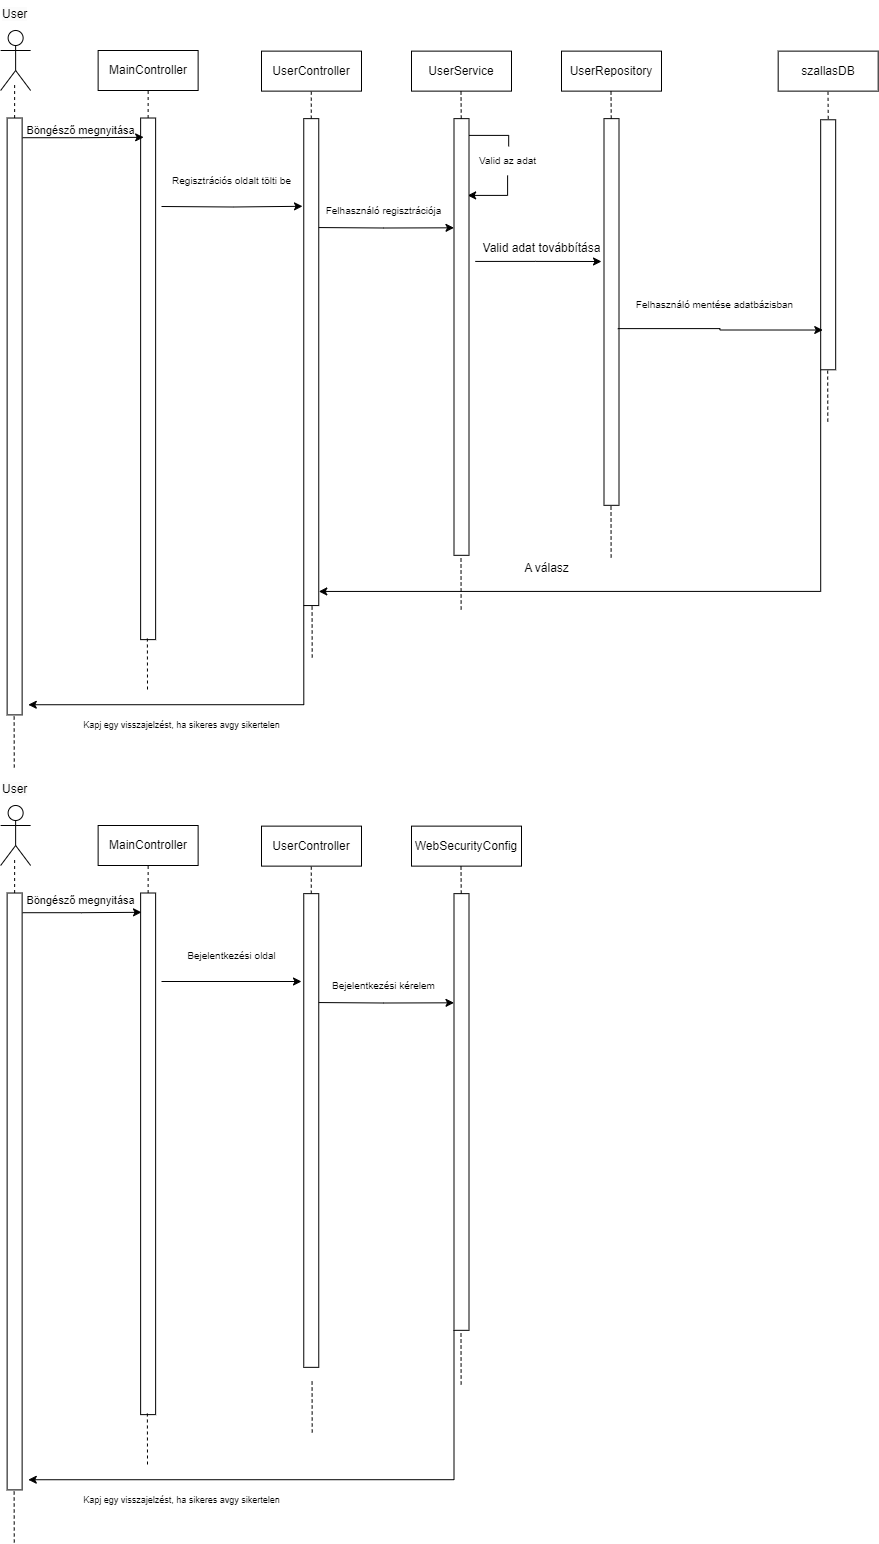

The diagram above was exported from draw.io. Its source (the exported page's mxGraphModel, read from the mxfile embedded in the PNG):
<mxGraphModel dx="880" dy="470" grid="1" gridSize="10" guides="1" tooltips="1" connect="1" arrows="1" fold="1" page="1" pageScale="1" pageWidth="1654" pageHeight="2336" math="0" shadow="0">
  <root>
    <mxCell id="0" />
    <mxCell id="1" parent="0" />
    <mxCell id="Ums2jaJIpEcogZWE9KNc-1" value="" style="shape=umlActor;verticalLabelPosition=bottom;verticalAlign=top;html=1;" parent="1" vertex="1">
      <mxGeometry x="189.13" y="615" width="30" height="60" as="geometry" />
    </mxCell>
    <mxCell id="Ums2jaJIpEcogZWE9KNc-3" value="&lt;span style=&quot;color: rgb(0, 0, 0); font-family: Helvetica; font-size: 12px; font-style: normal; font-variant-ligatures: normal; font-variant-caps: normal; font-weight: 400; letter-spacing: normal; orphans: 2; text-align: center; text-indent: 0px; text-transform: none; widows: 2; word-spacing: 0px; -webkit-text-stroke-width: 0px; background-color: rgb(251, 251, 251); text-decoration-thickness: initial; text-decoration-style: initial; text-decoration-color: initial; float: none; display: inline !important;&quot;&gt;User&lt;/span&gt;" style="text;whiteSpace=wrap;html=1;" parent="1" vertex="1">
      <mxGeometry x="189.13" y="585" width="30" height="30" as="geometry" />
    </mxCell>
    <mxCell id="Ums2jaJIpEcogZWE9KNc-4" value="" style="endArrow=none;dashed=1;html=1;rounded=0;exitX=0;exitY=0.5;exitDx=0;exitDy=0;" parent="1" source="Ums2jaJIpEcogZWE9KNc-26" edge="1">
      <mxGeometry width="50" height="50" relative="1" as="geometry">
        <mxPoint x="203.13" y="699" as="sourcePoint" />
        <mxPoint x="203.13" y="669" as="targetPoint" />
      </mxGeometry>
    </mxCell>
    <mxCell id="Ums2jaJIpEcogZWE9KNc-7" value="" style="endArrow=none;dashed=1;html=1;rounded=0;exitX=0;exitY=0.5;exitDx=0;exitDy=0;entryX=0.5;entryY=1;entryDx=0;entryDy=0;" parent="1" source="Ums2jaJIpEcogZWE9KNc-10" edge="1">
      <mxGeometry width="50" height="50" relative="1" as="geometry">
        <mxPoint x="339.13" y="955" as="sourcePoint" />
        <mxPoint x="336.6399999999999" y="675" as="targetPoint" />
      </mxGeometry>
    </mxCell>
    <mxCell id="Ums2jaJIpEcogZWE9KNc-10" value="" style="rounded=0;whiteSpace=wrap;html=1;rotation=90;" parent="1" vertex="1">
      <mxGeometry x="75.83" y="955.81" width="521.61" height="15" as="geometry" />
    </mxCell>
    <mxCell id="Ums2jaJIpEcogZWE9KNc-23" value="" style="endArrow=none;dashed=1;html=1;rounded=0;exitX=0;exitY=0.5;exitDx=0;exitDy=0;entryX=0.5;entryY=1;entryDx=0;entryDy=0;" parent="1" source="Ums2jaJIpEcogZWE9KNc-25" edge="1">
      <mxGeometry width="50" height="50" relative="1" as="geometry">
        <mxPoint x="505.39" y="965.63" as="sourcePoint" />
        <mxPoint x="499.77" y="675.6300000000001" as="targetPoint" />
      </mxGeometry>
    </mxCell>
    <mxCell id="I8r-ZwPREyZOoye7qFIu-4" style="edgeStyle=orthogonalEdgeStyle;rounded=0;orthogonalLoop=1;jettySize=auto;html=1;entryX=0.25;entryY=1;entryDx=0;entryDy=0;" parent="1" target="I8r-ZwPREyZOoye7qFIu-1" edge="1">
      <mxGeometry relative="1" as="geometry">
        <mxPoint x="500" y="812" as="sourcePoint" />
      </mxGeometry>
    </mxCell>
    <mxCell id="Ums2jaJIpEcogZWE9KNc-25" value="" style="rounded=0;whiteSpace=wrap;html=1;rotation=90;" parent="1" vertex="1">
      <mxGeometry x="256.3" y="939.1" width="486.92" height="15" as="geometry" />
    </mxCell>
    <mxCell id="Ums2jaJIpEcogZWE9KNc-28" style="edgeStyle=orthogonalEdgeStyle;rounded=0;orthogonalLoop=1;jettySize=auto;html=1;exitX=0.033;exitY=-0.034;exitDx=0;exitDy=0;exitPerimeter=0;entryX=0.037;entryY=0.799;entryDx=0;entryDy=0;entryPerimeter=0;" parent="1" source="Ums2jaJIpEcogZWE9KNc-26" target="Ums2jaJIpEcogZWE9KNc-10" edge="1">
      <mxGeometry relative="1" as="geometry">
        <mxPoint x="329.13" y="710" as="targetPoint" />
      </mxGeometry>
    </mxCell>
    <mxCell id="Ums2jaJIpEcogZWE9KNc-26" value="" style="rounded=0;whiteSpace=wrap;html=1;rotation=90;" parent="1" vertex="1">
      <mxGeometry x="-95.3" y="993.45" width="596.87" height="15" as="geometry" />
    </mxCell>
    <mxCell id="Ums2jaJIpEcogZWE9KNc-29" value="&lt;font style=&quot;font-size: 11px;&quot;&gt;Böngésző megnyitása&lt;/font&gt;" style="text;html=1;align=center;verticalAlign=middle;resizable=0;points=[];autosize=1;strokeColor=none;fillColor=none;" parent="1" vertex="1">
      <mxGeometry x="204.13" y="699.91" width="130" height="30" as="geometry" />
    </mxCell>
    <mxCell id="Ums2jaJIpEcogZWE9KNc-33" style="edgeStyle=orthogonalEdgeStyle;rounded=0;orthogonalLoop=1;jettySize=auto;html=1;" parent="1" source="Ums2jaJIpEcogZWE9KNc-31" edge="1">
      <mxGeometry relative="1" as="geometry">
        <mxPoint x="656.14" y="779.91" as="targetPoint" />
        <Array as="points">
          <mxPoint x="696.14" y="779.91" />
        </Array>
      </mxGeometry>
    </mxCell>
    <mxCell id="Ums2jaJIpEcogZWE9KNc-31" value="&lt;font style=&quot;font-size: 10px;&quot;&gt;Valid az adat&lt;/font&gt;" style="text;html=1;align=center;verticalAlign=middle;resizable=0;points=[];autosize=1;strokeColor=none;fillColor=none;" parent="1" vertex="1">
      <mxGeometry x="656.14" y="729.91" width="80" height="30" as="geometry" />
    </mxCell>
    <mxCell id="Ums2jaJIpEcogZWE9KNc-32" style="edgeStyle=orthogonalEdgeStyle;rounded=0;orthogonalLoop=1;jettySize=auto;html=1;exitX=0.019;exitY=0.076;exitDx=0;exitDy=0;entryX=0.513;entryY=0.033;entryDx=0;entryDy=0;entryPerimeter=0;endArrow=none;endFill=0;exitPerimeter=0;" parent="1" target="Ums2jaJIpEcogZWE9KNc-31" edge="1">
      <mxGeometry relative="1" as="geometry">
        <Array as="points">
          <mxPoint x="650.01" y="719.91" />
          <mxPoint x="697.01" y="719.91" />
        </Array>
        <mxPoint x="650.0049999999999" y="718.7483100000001" as="sourcePoint" />
      </mxGeometry>
    </mxCell>
    <mxCell id="Ums2jaJIpEcogZWE9KNc-35" value="" style="endArrow=none;dashed=1;html=1;rounded=0;entryX=1;entryY=0.5;entryDx=0;entryDy=0;" parent="1" edge="1">
      <mxGeometry width="50" height="50" relative="1" as="geometry">
        <mxPoint x="202.76" y="1352" as="sourcePoint" />
        <mxPoint x="202.63" y="1300" as="targetPoint" />
      </mxGeometry>
    </mxCell>
    <mxCell id="Ums2jaJIpEcogZWE9KNc-36" value="" style="endArrow=none;dashed=1;html=1;rounded=0;entryX=1;entryY=0.5;entryDx=0;entryDy=0;" parent="1" edge="1">
      <mxGeometry width="50" height="50" relative="1" as="geometry">
        <mxPoint x="336" y="1274" as="sourcePoint" />
        <mxPoint x="335.87" y="1222" as="targetPoint" />
      </mxGeometry>
    </mxCell>
    <mxCell id="Ums2jaJIpEcogZWE9KNc-37" value="" style="endArrow=none;dashed=1;html=1;rounded=0;entryX=1;entryY=0.5;entryDx=0;entryDy=0;" parent="1" edge="1">
      <mxGeometry width="50" height="50" relative="1" as="geometry">
        <mxPoint x="500.7" y="1242" as="sourcePoint" />
        <mxPoint x="500.57" y="1190" as="targetPoint" />
      </mxGeometry>
    </mxCell>
    <mxCell id="Ums2jaJIpEcogZWE9KNc-38" value="UserService" style="rounded=0;whiteSpace=wrap;html=1;" parent="1" vertex="1">
      <mxGeometry x="600" y="635.63" width="100" height="40" as="geometry" />
    </mxCell>
    <mxCell id="Ums2jaJIpEcogZWE9KNc-39" style="edgeStyle=orthogonalEdgeStyle;rounded=0;orthogonalLoop=1;jettySize=auto;html=1;entryX=0.18;entryY=1.084;entryDx=0;entryDy=0;entryPerimeter=0;" parent="1" target="Ums2jaJIpEcogZWE9KNc-25" edge="1">
      <mxGeometry relative="1" as="geometry">
        <mxPoint x="350" y="791" as="sourcePoint" />
      </mxGeometry>
    </mxCell>
    <mxCell id="Ums2jaJIpEcogZWE9KNc-40" value="Regisztrációs oldalt tölti be" style="text;html=1;align=center;verticalAlign=middle;resizable=0;points=[];autosize=1;strokeColor=none;fillColor=none;fontSize=10;" parent="1" vertex="1">
      <mxGeometry x="350" y="750" width="140" height="30" as="geometry" />
    </mxCell>
    <mxCell id="Ums2jaJIpEcogZWE9KNc-41" value="MainController" style="rounded=0;whiteSpace=wrap;html=1;" parent="1" vertex="1">
      <mxGeometry x="286.63" y="635" width="100" height="40" as="geometry" />
    </mxCell>
    <mxCell id="Ums2jaJIpEcogZWE9KNc-42" value="UserController" style="rounded=0;whiteSpace=wrap;html=1;" parent="1" vertex="1">
      <mxGeometry x="450" y="635.63" width="100" height="40" as="geometry" />
    </mxCell>
    <mxCell id="I8r-ZwPREyZOoye7qFIu-1" value="" style="rounded=0;whiteSpace=wrap;html=1;rotation=90;" parent="1" vertex="1">
      <mxGeometry x="431.66" y="913.98" width="436.68" height="15" as="geometry" />
    </mxCell>
    <mxCell id="I8r-ZwPREyZOoye7qFIu-2" value="" style="endArrow=none;dashed=1;html=1;rounded=0;exitX=0;exitY=0.5;exitDx=0;exitDy=0;entryX=0.5;entryY=1;entryDx=0;entryDy=0;" parent="1" edge="1">
      <mxGeometry width="50" height="50" relative="1" as="geometry">
        <mxPoint x="649.73" y="703" as="sourcePoint" />
        <mxPoint x="649.5" y="675.6300000000001" as="targetPoint" />
      </mxGeometry>
    </mxCell>
    <mxCell id="I8r-ZwPREyZOoye7qFIu-3" value="" style="endArrow=none;dashed=1;html=1;rounded=0;entryX=1;entryY=0.5;entryDx=0;entryDy=0;" parent="1" edge="1">
      <mxGeometry width="50" height="50" relative="1" as="geometry">
        <mxPoint x="649.63" y="1194" as="sourcePoint" />
        <mxPoint x="649.5" y="1142" as="targetPoint" />
      </mxGeometry>
    </mxCell>
    <mxCell id="I8r-ZwPREyZOoye7qFIu-5" value="Felhasználó regisztrációja" style="text;html=1;align=center;verticalAlign=middle;resizable=0;points=[];autosize=1;strokeColor=none;fillColor=none;fontSize=10;" parent="1" vertex="1">
      <mxGeometry x="501.57" y="780" width="140" height="30" as="geometry" />
    </mxCell>
    <mxCell id="I8r-ZwPREyZOoye7qFIu-6" value="UserRepository" style="rounded=0;whiteSpace=wrap;html=1;" parent="1" vertex="1">
      <mxGeometry x="750" y="635.63" width="100" height="40" as="geometry" />
    </mxCell>
    <mxCell id="I8r-ZwPREyZOoye7qFIu-7" value="" style="rounded=0;whiteSpace=wrap;html=1;rotation=90;" parent="1" vertex="1">
      <mxGeometry x="606.66" y="888.98" width="386.68" height="15" as="geometry" />
    </mxCell>
    <mxCell id="I8r-ZwPREyZOoye7qFIu-8" value="" style="endArrow=none;dashed=1;html=1;rounded=0;exitX=0;exitY=0.5;exitDx=0;exitDy=0;entryX=0.5;entryY=1;entryDx=0;entryDy=0;" parent="1" edge="1">
      <mxGeometry width="50" height="50" relative="1" as="geometry">
        <mxPoint x="799.73" y="703" as="sourcePoint" />
        <mxPoint x="799.5" y="675.6300000000001" as="targetPoint" />
      </mxGeometry>
    </mxCell>
    <mxCell id="I8r-ZwPREyZOoye7qFIu-9" value="" style="endArrow=none;dashed=1;html=1;rounded=0;entryX=1;entryY=0.5;entryDx=0;entryDy=0;" parent="1" edge="1">
      <mxGeometry width="50" height="50" relative="1" as="geometry">
        <mxPoint x="799.63" y="1142" as="sourcePoint" />
        <mxPoint x="799.5" y="1090" as="targetPoint" />
      </mxGeometry>
    </mxCell>
    <mxCell id="I8r-ZwPREyZOoye7qFIu-10" style="edgeStyle=orthogonalEdgeStyle;rounded=0;orthogonalLoop=1;jettySize=auto;html=1;exitX=0.327;exitY=-0.417;exitDx=0;exitDy=0;exitPerimeter=0;" parent="1" source="I8r-ZwPREyZOoye7qFIu-1" edge="1">
      <mxGeometry relative="1" as="geometry">
        <mxPoint x="660" y="906" as="sourcePoint" />
        <mxPoint x="790" y="846" as="targetPoint" />
      </mxGeometry>
    </mxCell>
    <mxCell id="I8r-ZwPREyZOoye7qFIu-11" value="szallasDB" style="rounded=0;whiteSpace=wrap;html=1;" parent="1" vertex="1">
      <mxGeometry x="966.6800000000001" y="635.63" width="100" height="40" as="geometry" />
    </mxCell>
    <mxCell id="I8r-ZwPREyZOoye7qFIu-12" value="" style="rounded=0;whiteSpace=wrap;html=1;rotation=90;" parent="1" vertex="1">
      <mxGeometry x="891.68" y="821.77" width="250" height="15" as="geometry" />
    </mxCell>
    <mxCell id="I8r-ZwPREyZOoye7qFIu-13" value="" style="endArrow=none;dashed=1;html=1;rounded=0;exitX=0;exitY=0.5;exitDx=0;exitDy=0;entryX=0.5;entryY=1;entryDx=0;entryDy=0;" parent="1" edge="1">
      <mxGeometry width="50" height="50" relative="1" as="geometry">
        <mxPoint x="1016.73" y="703.37" as="sourcePoint" />
        <mxPoint x="1016.5" y="676.0000000000001" as="targetPoint" />
      </mxGeometry>
    </mxCell>
    <mxCell id="I8r-ZwPREyZOoye7qFIu-14" value="" style="endArrow=none;dashed=1;html=1;rounded=0;entryX=1;entryY=0.5;entryDx=0;entryDy=0;" parent="1" edge="1">
      <mxGeometry width="50" height="50" relative="1" as="geometry">
        <mxPoint x="1016.31" y="1006.1" as="sourcePoint" />
        <mxPoint x="1016.1800000000001" y="954.1" as="targetPoint" />
      </mxGeometry>
    </mxCell>
    <mxCell id="I8r-ZwPREyZOoye7qFIu-15" style="edgeStyle=orthogonalEdgeStyle;rounded=0;orthogonalLoop=1;jettySize=auto;html=1;entryX=0.841;entryY=0.862;entryDx=0;entryDy=0;entryPerimeter=0;exitX=0.543;exitY=0.083;exitDx=0;exitDy=0;exitPerimeter=0;" parent="1" source="I8r-ZwPREyZOoye7qFIu-7" target="I8r-ZwPREyZOoye7qFIu-12" edge="1">
      <mxGeometry relative="1" as="geometry">
        <mxPoint x="810" y="957" as="sourcePoint" />
      </mxGeometry>
    </mxCell>
    <mxCell id="I8r-ZwPREyZOoye7qFIu-16" value="Felhasználó mentése adatbázisban" style="text;html=1;align=center;verticalAlign=middle;resizable=0;points=[];autosize=1;strokeColor=none;fillColor=none;fontSize=10;" parent="1" vertex="1">
      <mxGeometry x="813.34" y="873.98" width="180" height="30" as="geometry" />
    </mxCell>
    <mxCell id="I8r-ZwPREyZOoye7qFIu-19" style="edgeStyle=orthogonalEdgeStyle;rounded=0;orthogonalLoop=1;jettySize=auto;html=1;exitX=1;exitY=1;exitDx=0;exitDy=0;entryX=0.971;entryY=-0.001;entryDx=0;entryDy=0;entryPerimeter=0;" parent="1" source="I8r-ZwPREyZOoye7qFIu-12" target="Ums2jaJIpEcogZWE9KNc-25" edge="1">
      <mxGeometry relative="1" as="geometry" />
    </mxCell>
    <mxCell id="I8r-ZwPREyZOoye7qFIu-20" value="A válasz" style="text;html=1;align=center;verticalAlign=middle;resizable=0;points=[];autosize=1;strokeColor=none;fillColor=none;" parent="1" vertex="1">
      <mxGeometry x="700" y="1138" width="70" height="30" as="geometry" />
    </mxCell>
    <mxCell id="I8r-ZwPREyZOoye7qFIu-21" style="edgeStyle=orthogonalEdgeStyle;rounded=0;orthogonalLoop=1;jettySize=auto;html=1;exitX=1;exitY=1;exitDx=0;exitDy=0;entryX=0.983;entryY=-0.409;entryDx=0;entryDy=0;entryPerimeter=0;" parent="1" source="Ums2jaJIpEcogZWE9KNc-25" target="Ums2jaJIpEcogZWE9KNc-26" edge="1">
      <mxGeometry relative="1" as="geometry" />
    </mxCell>
    <mxCell id="I8r-ZwPREyZOoye7qFIu-22" value="Kapj egy visszajelzést, ha sikeres avgy sikertelen" style="text;html=1;align=center;verticalAlign=middle;resizable=0;points=[];autosize=1;strokeColor=none;fillColor=none;fontSize=9;" parent="1" vertex="1">
      <mxGeometry x="260" y="1300" width="220" height="20" as="geometry" />
    </mxCell>
    <mxCell id="I8r-ZwPREyZOoye7qFIu-23" value="" style="shape=umlActor;verticalLabelPosition=bottom;verticalAlign=top;html=1;" parent="1" vertex="1">
      <mxGeometry x="189.13" y="1390" width="30" height="60" as="geometry" />
    </mxCell>
    <mxCell id="I8r-ZwPREyZOoye7qFIu-24" value="&lt;span style=&quot;color: rgb(0, 0, 0); font-family: Helvetica; font-size: 12px; font-style: normal; font-variant-ligatures: normal; font-variant-caps: normal; font-weight: 400; letter-spacing: normal; orphans: 2; text-align: center; text-indent: 0px; text-transform: none; widows: 2; word-spacing: 0px; -webkit-text-stroke-width: 0px; background-color: rgb(251, 251, 251); text-decoration-thickness: initial; text-decoration-style: initial; text-decoration-color: initial; float: none; display: inline !important;&quot;&gt;User&lt;/span&gt;" style="text;whiteSpace=wrap;html=1;" parent="1" vertex="1">
      <mxGeometry x="189.13" y="1360" width="30" height="30" as="geometry" />
    </mxCell>
    <mxCell id="I8r-ZwPREyZOoye7qFIu-25" value="" style="endArrow=none;dashed=1;html=1;rounded=0;exitX=0;exitY=0.5;exitDx=0;exitDy=0;" parent="1" source="I8r-ZwPREyZOoye7qFIu-32" edge="1">
      <mxGeometry width="50" height="50" relative="1" as="geometry">
        <mxPoint x="203.13" y="1474" as="sourcePoint" />
        <mxPoint x="203.13" y="1444" as="targetPoint" />
      </mxGeometry>
    </mxCell>
    <mxCell id="I8r-ZwPREyZOoye7qFIu-26" value="" style="endArrow=none;dashed=1;html=1;rounded=0;exitX=0;exitY=0.5;exitDx=0;exitDy=0;entryX=0.5;entryY=1;entryDx=0;entryDy=0;" parent="1" source="I8r-ZwPREyZOoye7qFIu-27" edge="1">
      <mxGeometry width="50" height="50" relative="1" as="geometry">
        <mxPoint x="339.13" y="1730" as="sourcePoint" />
        <mxPoint x="336.6399999999999" y="1450" as="targetPoint" />
      </mxGeometry>
    </mxCell>
    <mxCell id="I8r-ZwPREyZOoye7qFIu-27" value="" style="rounded=0;whiteSpace=wrap;html=1;rotation=90;" parent="1" vertex="1">
      <mxGeometry x="75.83" y="1730.81" width="521.61" height="15" as="geometry" />
    </mxCell>
    <mxCell id="I8r-ZwPREyZOoye7qFIu-28" value="" style="endArrow=none;dashed=1;html=1;rounded=0;exitX=0;exitY=0.5;exitDx=0;exitDy=0;entryX=0.5;entryY=1;entryDx=0;entryDy=0;" parent="1" source="I8r-ZwPREyZOoye7qFIu-30" edge="1">
      <mxGeometry width="50" height="50" relative="1" as="geometry">
        <mxPoint x="505.39" y="1740.63" as="sourcePoint" />
        <mxPoint x="499.77" y="1450.63" as="targetPoint" />
      </mxGeometry>
    </mxCell>
    <mxCell id="I8r-ZwPREyZOoye7qFIu-29" style="edgeStyle=orthogonalEdgeStyle;rounded=0;orthogonalLoop=1;jettySize=auto;html=1;entryX=0.25;entryY=1;entryDx=0;entryDy=0;" parent="1" target="I8r-ZwPREyZOoye7qFIu-45" edge="1">
      <mxGeometry relative="1" as="geometry">
        <mxPoint x="500" y="1587" as="sourcePoint" />
      </mxGeometry>
    </mxCell>
    <mxCell id="I8r-ZwPREyZOoye7qFIu-30" value="" style="rounded=0;whiteSpace=wrap;html=1;rotation=90;" parent="1" vertex="1">
      <mxGeometry x="262.91" y="1707.49" width="473.7" height="15" as="geometry" />
    </mxCell>
    <mxCell id="I8r-ZwPREyZOoye7qFIu-31" style="edgeStyle=orthogonalEdgeStyle;rounded=0;orthogonalLoop=1;jettySize=auto;html=1;exitX=0.033;exitY=-0.034;exitDx=0;exitDy=0;exitPerimeter=0;entryX=0.037;entryY=0.942;entryDx=0;entryDy=0;entryPerimeter=0;" parent="1" source="I8r-ZwPREyZOoye7qFIu-32" target="I8r-ZwPREyZOoye7qFIu-27" edge="1">
      <mxGeometry relative="1" as="geometry">
        <mxPoint x="329.13" y="1485" as="targetPoint" />
      </mxGeometry>
    </mxCell>
    <mxCell id="I8r-ZwPREyZOoye7qFIu-32" value="" style="rounded=0;whiteSpace=wrap;html=1;rotation=90;" parent="1" vertex="1">
      <mxGeometry x="-95.3" y="1768.45" width="596.87" height="15" as="geometry" />
    </mxCell>
    <mxCell id="I8r-ZwPREyZOoye7qFIu-33" value="&lt;font style=&quot;font-size: 11px;&quot;&gt;Böngésző megnyitása&lt;/font&gt;" style="text;html=1;align=center;verticalAlign=middle;resizable=0;points=[];autosize=1;strokeColor=none;fillColor=none;" parent="1" vertex="1">
      <mxGeometry x="204.13" y="1470" width="130" height="30" as="geometry" />
    </mxCell>
    <mxCell id="I8r-ZwPREyZOoye7qFIu-37" value="" style="endArrow=none;dashed=1;html=1;rounded=0;entryX=1;entryY=0.5;entryDx=0;entryDy=0;" parent="1" edge="1">
      <mxGeometry width="50" height="50" relative="1" as="geometry">
        <mxPoint x="202.76" y="2127" as="sourcePoint" />
        <mxPoint x="202.63" y="2075" as="targetPoint" />
      </mxGeometry>
    </mxCell>
    <mxCell id="I8r-ZwPREyZOoye7qFIu-38" value="" style="endArrow=none;dashed=1;html=1;rounded=0;entryX=1;entryY=0.5;entryDx=0;entryDy=0;" parent="1" edge="1">
      <mxGeometry width="50" height="50" relative="1" as="geometry">
        <mxPoint x="336" y="2049" as="sourcePoint" />
        <mxPoint x="335.87" y="1997" as="targetPoint" />
      </mxGeometry>
    </mxCell>
    <mxCell id="I8r-ZwPREyZOoye7qFIu-39" value="" style="endArrow=none;dashed=1;html=1;rounded=0;entryX=1;entryY=0.5;entryDx=0;entryDy=0;" parent="1" edge="1">
      <mxGeometry width="50" height="50" relative="1" as="geometry">
        <mxPoint x="500.7" y="2017" as="sourcePoint" />
        <mxPoint x="500.57" y="1965" as="targetPoint" />
      </mxGeometry>
    </mxCell>
    <mxCell id="I8r-ZwPREyZOoye7qFIu-40" value="WebSecurityConfig" style="rounded=0;whiteSpace=wrap;html=1;" parent="1" vertex="1">
      <mxGeometry x="600" y="1410.63" width="110" height="40" as="geometry" />
    </mxCell>
    <mxCell id="I8r-ZwPREyZOoye7qFIu-41" style="edgeStyle=orthogonalEdgeStyle;rounded=0;orthogonalLoop=1;jettySize=auto;html=1;" parent="1" edge="1">
      <mxGeometry relative="1" as="geometry">
        <mxPoint x="350" y="1566" as="sourcePoint" />
        <mxPoint x="490" y="1566" as="targetPoint" />
      </mxGeometry>
    </mxCell>
    <mxCell id="I8r-ZwPREyZOoye7qFIu-42" value="Bejelentkezési oldal" style="text;html=1;align=center;verticalAlign=middle;resizable=0;points=[];autosize=1;strokeColor=none;fillColor=none;fontSize=10;" parent="1" vertex="1">
      <mxGeometry x="365" y="1525" width="110" height="30" as="geometry" />
    </mxCell>
    <mxCell id="I8r-ZwPREyZOoye7qFIu-43" value="MainController" style="rounded=0;whiteSpace=wrap;html=1;" parent="1" vertex="1">
      <mxGeometry x="286.63" y="1410" width="100" height="40" as="geometry" />
    </mxCell>
    <mxCell id="I8r-ZwPREyZOoye7qFIu-44" value="UserController" style="rounded=0;whiteSpace=wrap;html=1;" parent="1" vertex="1">
      <mxGeometry x="450" y="1410.63" width="100" height="40" as="geometry" />
    </mxCell>
    <mxCell id="I8r-ZwPREyZOoye7qFIu-45" value="" style="rounded=0;whiteSpace=wrap;html=1;rotation=90;" parent="1" vertex="1">
      <mxGeometry x="431.66" y="1688.98" width="436.68" height="15" as="geometry" />
    </mxCell>
    <mxCell id="I8r-ZwPREyZOoye7qFIu-46" value="" style="endArrow=none;dashed=1;html=1;rounded=0;exitX=0;exitY=0.5;exitDx=0;exitDy=0;entryX=0.5;entryY=1;entryDx=0;entryDy=0;" parent="1" edge="1">
      <mxGeometry width="50" height="50" relative="1" as="geometry">
        <mxPoint x="649.73" y="1478" as="sourcePoint" />
        <mxPoint x="649.5" y="1450.63" as="targetPoint" />
      </mxGeometry>
    </mxCell>
    <mxCell id="I8r-ZwPREyZOoye7qFIu-47" value="" style="endArrow=none;dashed=1;html=1;rounded=0;entryX=1;entryY=0.5;entryDx=0;entryDy=0;" parent="1" edge="1">
      <mxGeometry width="50" height="50" relative="1" as="geometry">
        <mxPoint x="649.63" y="1969" as="sourcePoint" />
        <mxPoint x="649.5" y="1917" as="targetPoint" />
      </mxGeometry>
    </mxCell>
    <mxCell id="I8r-ZwPREyZOoye7qFIu-48" value="Bejelentkezési kérelem" style="text;html=1;align=center;verticalAlign=middle;resizable=0;points=[];autosize=1;strokeColor=none;fillColor=none;fontSize=10;" parent="1" vertex="1">
      <mxGeometry x="506.57" y="1555" width="130" height="30" as="geometry" />
    </mxCell>
    <mxCell id="I8r-ZwPREyZOoye7qFIu-62" style="edgeStyle=orthogonalEdgeStyle;rounded=0;orthogonalLoop=1;jettySize=auto;html=1;exitX=1;exitY=1;exitDx=0;exitDy=0;entryX=0.983;entryY=-0.409;entryDx=0;entryDy=0;entryPerimeter=0;" parent="1" source="I8r-ZwPREyZOoye7qFIu-45" target="I8r-ZwPREyZOoye7qFIu-32" edge="1">
      <mxGeometry relative="1" as="geometry" />
    </mxCell>
    <mxCell id="I8r-ZwPREyZOoye7qFIu-63" value="Kapj egy visszajelzést, ha sikeres avgy sikertelen" style="text;html=1;align=center;verticalAlign=middle;resizable=0;points=[];autosize=1;strokeColor=none;fillColor=none;fontSize=9;" parent="1" vertex="1">
      <mxGeometry x="260" y="2075" width="220" height="20" as="geometry" />
    </mxCell>
    <mxCell id="I8r-ZwPREyZOoye7qFIu-64" value="Valid adat továbbítása" style="text;html=1;align=center;verticalAlign=middle;resizable=0;points=[];autosize=1;strokeColor=none;fillColor=none;" parent="1" vertex="1">
      <mxGeometry x="660" y="818" width="140" height="30" as="geometry" />
    </mxCell>
  </root>
</mxGraphModel>